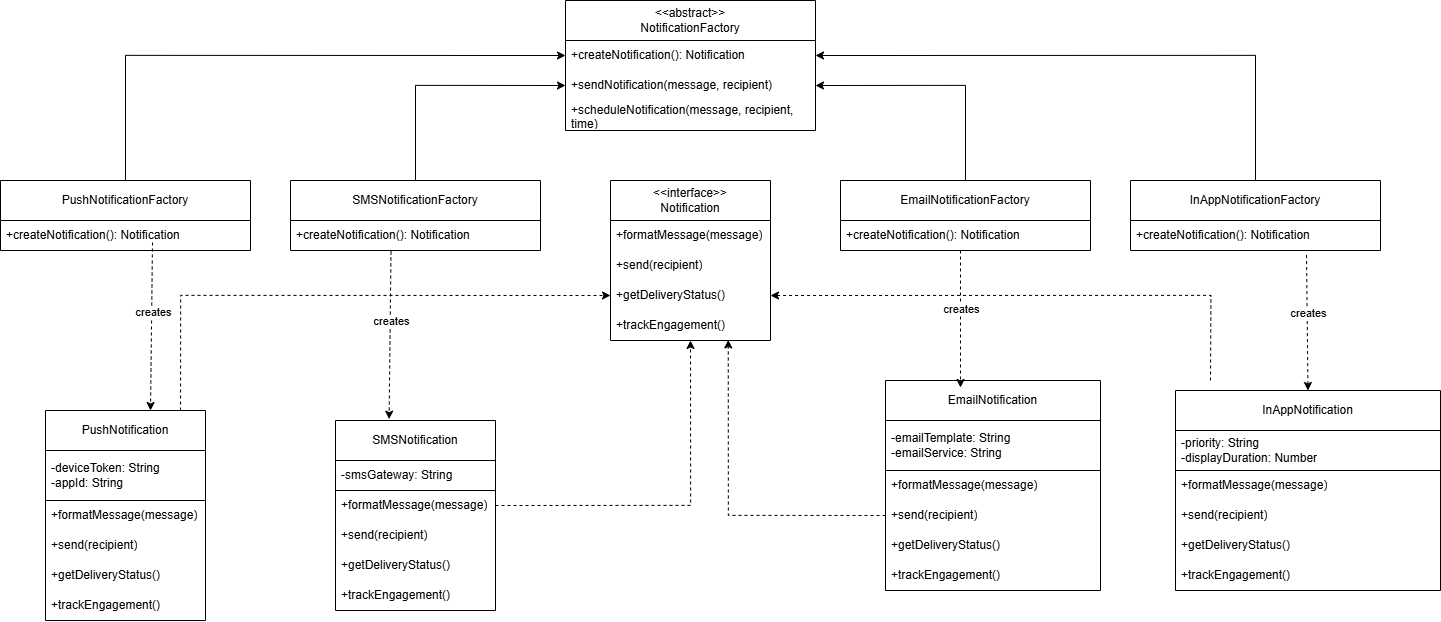

The diagram above was exported from draw.io. Its source (the exported page's mxGraphModel, read from the mxfile embedded in the PNG):
<mxGraphModel dx="2353" dy="1566" grid="1" gridSize="10" guides="1" tooltips="1" connect="1" arrows="1" fold="1" page="1" pageScale="1" pageWidth="850" pageHeight="1100" background="#ffffff" math="0" shadow="0">
  <root>
    <mxCell id="0" />
    <mxCell id="1" parent="0" />
    <mxCell id="zJJLJRI7q39Lyt2p37dD-1" value="&amp;lt;&amp;lt;abstract&amp;gt;&amp;gt;&lt;div&gt;NotificationFactory&lt;/div&gt;" style="swimlane;fontStyle=0;childLayout=stackLayout;horizontal=1;startSize=40;horizontalStack=0;resizeParent=1;resizeParentMax=0;resizeLast=0;collapsible=1;marginBottom=0;whiteSpace=wrap;html=1;" vertex="1" parent="1">
      <mxGeometry x="195" y="180" width="250" height="130" as="geometry" />
    </mxCell>
    <mxCell id="zJJLJRI7q39Lyt2p37dD-2" value="+createNotification(): Notification" style="text;strokeColor=none;fillColor=none;align=left;verticalAlign=middle;spacingLeft=4;spacingRight=4;overflow=hidden;points=[[0,0.5],[1,0.5]];portConstraint=eastwest;rotatable=0;whiteSpace=wrap;html=1;" vertex="1" parent="zJJLJRI7q39Lyt2p37dD-1">
      <mxGeometry y="40" width="250" height="30" as="geometry" />
    </mxCell>
    <mxCell id="zJJLJRI7q39Lyt2p37dD-3" value="+sendNotification(message, recipient)" style="text;strokeColor=none;fillColor=none;align=left;verticalAlign=middle;spacingLeft=4;spacingRight=4;overflow=hidden;points=[[0,0.5],[1,0.5]];portConstraint=eastwest;rotatable=0;whiteSpace=wrap;html=1;" vertex="1" parent="zJJLJRI7q39Lyt2p37dD-1">
      <mxGeometry y="70" width="250" height="30" as="geometry" />
    </mxCell>
    <mxCell id="zJJLJRI7q39Lyt2p37dD-4" value="+scheduleNotification(message, recipient, time)" style="text;strokeColor=none;fillColor=none;align=left;verticalAlign=middle;spacingLeft=4;spacingRight=4;overflow=hidden;points=[[0,0.5],[1,0.5]];portConstraint=eastwest;rotatable=0;whiteSpace=wrap;html=1;" vertex="1" parent="zJJLJRI7q39Lyt2p37dD-1">
      <mxGeometry y="100" width="250" height="30" as="geometry" />
    </mxCell>
    <mxCell id="zJJLJRI7q39Lyt2p37dD-5" style="edgeStyle=orthogonalEdgeStyle;rounded=0;orthogonalLoop=1;jettySize=auto;html=1;entryX=0;entryY=0.5;entryDx=0;entryDy=0;" edge="1" parent="1" source="zJJLJRI7q39Lyt2p37dD-6" target="zJJLJRI7q39Lyt2p37dD-2">
      <mxGeometry relative="1" as="geometry" />
    </mxCell>
    <mxCell id="zJJLJRI7q39Lyt2p37dD-6" value="&lt;div&gt;PushNotificationFactory&lt;/div&gt;" style="swimlane;fontStyle=0;childLayout=stackLayout;horizontal=1;startSize=40;horizontalStack=0;resizeParent=1;resizeParentMax=0;resizeLast=0;collapsible=1;marginBottom=0;whiteSpace=wrap;html=1;" vertex="1" parent="1">
      <mxGeometry x="-370" y="360" width="250" height="70" as="geometry" />
    </mxCell>
    <mxCell id="zJJLJRI7q39Lyt2p37dD-7" value="+createNotification(): Notification" style="text;strokeColor=none;fillColor=none;align=left;verticalAlign=middle;spacingLeft=4;spacingRight=4;overflow=hidden;points=[[0,0.5],[1,0.5]];portConstraint=eastwest;rotatable=0;whiteSpace=wrap;html=1;" vertex="1" parent="zJJLJRI7q39Lyt2p37dD-6">
      <mxGeometry y="40" width="250" height="30" as="geometry" />
    </mxCell>
    <mxCell id="zJJLJRI7q39Lyt2p37dD-8" style="edgeStyle=orthogonalEdgeStyle;rounded=0;orthogonalLoop=1;jettySize=auto;html=1;entryX=0;entryY=0.5;entryDx=0;entryDy=0;" edge="1" parent="1" source="zJJLJRI7q39Lyt2p37dD-9" target="zJJLJRI7q39Lyt2p37dD-3">
      <mxGeometry relative="1" as="geometry" />
    </mxCell>
    <mxCell id="zJJLJRI7q39Lyt2p37dD-9" value="SMSNotificationFactory" style="swimlane;fontStyle=0;childLayout=stackLayout;horizontal=1;startSize=40;horizontalStack=0;resizeParent=1;resizeParentMax=0;resizeLast=0;collapsible=1;marginBottom=0;whiteSpace=wrap;html=1;" vertex="1" parent="1">
      <mxGeometry x="-80" y="360" width="250" height="70" as="geometry" />
    </mxCell>
    <mxCell id="zJJLJRI7q39Lyt2p37dD-10" value="+createNotification(): Notification" style="text;strokeColor=none;fillColor=none;align=left;verticalAlign=middle;spacingLeft=4;spacingRight=4;overflow=hidden;points=[[0,0.5],[1,0.5]];portConstraint=eastwest;rotatable=0;whiteSpace=wrap;html=1;" vertex="1" parent="zJJLJRI7q39Lyt2p37dD-9">
      <mxGeometry y="40" width="250" height="30" as="geometry" />
    </mxCell>
    <mxCell id="zJJLJRI7q39Lyt2p37dD-11" value="&amp;lt;&amp;lt;interface&amp;gt;&amp;gt;&lt;div&gt;Notification&lt;/div&gt;" style="swimlane;fontStyle=0;childLayout=stackLayout;horizontal=1;startSize=40;horizontalStack=0;resizeParent=1;resizeParentMax=0;resizeLast=0;collapsible=1;marginBottom=0;whiteSpace=wrap;html=1;" vertex="1" parent="1">
      <mxGeometry x="240" y="360" width="160" height="160" as="geometry" />
    </mxCell>
    <mxCell id="zJJLJRI7q39Lyt2p37dD-12" value="+formatMessage(message)" style="text;strokeColor=none;fillColor=none;align=left;verticalAlign=middle;spacingLeft=4;spacingRight=4;overflow=hidden;points=[[0,0.5],[1,0.5]];portConstraint=eastwest;rotatable=0;whiteSpace=wrap;html=1;" vertex="1" parent="zJJLJRI7q39Lyt2p37dD-11">
      <mxGeometry y="40" width="160" height="30" as="geometry" />
    </mxCell>
    <mxCell id="zJJLJRI7q39Lyt2p37dD-13" value="+send(recipient)" style="text;strokeColor=none;fillColor=none;align=left;verticalAlign=middle;spacingLeft=4;spacingRight=4;overflow=hidden;points=[[0,0.5],[1,0.5]];portConstraint=eastwest;rotatable=0;whiteSpace=wrap;html=1;" vertex="1" parent="zJJLJRI7q39Lyt2p37dD-11">
      <mxGeometry y="70" width="160" height="30" as="geometry" />
    </mxCell>
    <mxCell id="zJJLJRI7q39Lyt2p37dD-14" value="+getDeliveryStatus()" style="text;strokeColor=none;fillColor=none;align=left;verticalAlign=middle;spacingLeft=4;spacingRight=4;overflow=hidden;points=[[0,0.5],[1,0.5]];portConstraint=eastwest;rotatable=0;whiteSpace=wrap;html=1;" vertex="1" parent="zJJLJRI7q39Lyt2p37dD-11">
      <mxGeometry y="100" width="160" height="30" as="geometry" />
    </mxCell>
    <mxCell id="zJJLJRI7q39Lyt2p37dD-15" value="+trackEngagement()" style="text;strokeColor=none;fillColor=none;align=left;verticalAlign=middle;spacingLeft=4;spacingRight=4;overflow=hidden;points=[[0,0.5],[1,0.5]];portConstraint=eastwest;rotatable=0;whiteSpace=wrap;html=1;" vertex="1" parent="zJJLJRI7q39Lyt2p37dD-11">
      <mxGeometry y="130" width="160" height="30" as="geometry" />
    </mxCell>
    <mxCell id="zJJLJRI7q39Lyt2p37dD-16" style="edgeStyle=orthogonalEdgeStyle;rounded=0;orthogonalLoop=1;jettySize=auto;html=1;entryX=1;entryY=0.5;entryDx=0;entryDy=0;" edge="1" parent="1" source="zJJLJRI7q39Lyt2p37dD-17" target="zJJLJRI7q39Lyt2p37dD-3">
      <mxGeometry relative="1" as="geometry" />
    </mxCell>
    <mxCell id="zJJLJRI7q39Lyt2p37dD-17" value="EmailNotificationFactory" style="swimlane;fontStyle=0;childLayout=stackLayout;horizontal=1;startSize=40;horizontalStack=0;resizeParent=1;resizeParentMax=0;resizeLast=0;collapsible=1;marginBottom=0;whiteSpace=wrap;html=1;" vertex="1" parent="1">
      <mxGeometry x="470" y="360" width="250" height="70" as="geometry" />
    </mxCell>
    <mxCell id="zJJLJRI7q39Lyt2p37dD-18" value="+createNotification(): Notification" style="text;strokeColor=none;fillColor=none;align=left;verticalAlign=middle;spacingLeft=4;spacingRight=4;overflow=hidden;points=[[0,0.5],[1,0.5]];portConstraint=eastwest;rotatable=0;whiteSpace=wrap;html=1;" vertex="1" parent="zJJLJRI7q39Lyt2p37dD-17">
      <mxGeometry y="40" width="250" height="30" as="geometry" />
    </mxCell>
    <mxCell id="zJJLJRI7q39Lyt2p37dD-19" style="edgeStyle=orthogonalEdgeStyle;rounded=0;orthogonalLoop=1;jettySize=auto;html=1;entryX=1;entryY=0.5;entryDx=0;entryDy=0;" edge="1" parent="1" source="zJJLJRI7q39Lyt2p37dD-20" target="zJJLJRI7q39Lyt2p37dD-2">
      <mxGeometry relative="1" as="geometry" />
    </mxCell>
    <mxCell id="zJJLJRI7q39Lyt2p37dD-20" value="InAppNotificationFactory" style="swimlane;fontStyle=0;childLayout=stackLayout;horizontal=1;startSize=40;horizontalStack=0;resizeParent=1;resizeParentMax=0;resizeLast=0;collapsible=1;marginBottom=0;whiteSpace=wrap;html=1;" vertex="1" parent="1">
      <mxGeometry x="760" y="360" width="250" height="70" as="geometry" />
    </mxCell>
    <mxCell id="zJJLJRI7q39Lyt2p37dD-21" value="+createNotification(): Notification" style="text;strokeColor=none;fillColor=none;align=left;verticalAlign=middle;spacingLeft=4;spacingRight=4;overflow=hidden;points=[[0,0.5],[1,0.5]];portConstraint=eastwest;rotatable=0;whiteSpace=wrap;html=1;" vertex="1" parent="zJJLJRI7q39Lyt2p37dD-20">
      <mxGeometry y="40" width="250" height="30" as="geometry" />
    </mxCell>
    <mxCell id="zJJLJRI7q39Lyt2p37dD-22" style="edgeStyle=orthogonalEdgeStyle;rounded=0;orthogonalLoop=1;jettySize=auto;html=1;entryX=1;entryY=0.5;entryDx=0;entryDy=0;dashed=1;" edge="1" parent="1" target="zJJLJRI7q39Lyt2p37dD-14">
      <mxGeometry relative="1" as="geometry">
        <mxPoint x="840" y="560" as="sourcePoint" />
      </mxGeometry>
    </mxCell>
    <mxCell id="zJJLJRI7q39Lyt2p37dD-23" value="InAppNotification" style="swimlane;fontStyle=0;childLayout=stackLayout;horizontal=1;startSize=40;horizontalStack=0;resizeParent=1;resizeParentMax=0;resizeLast=0;collapsible=1;marginBottom=0;whiteSpace=wrap;html=1;" vertex="1" parent="1">
      <mxGeometry x="805" y="570" width="265" height="200" as="geometry" />
    </mxCell>
    <mxCell id="zJJLJRI7q39Lyt2p37dD-24" value="-priority: String&lt;div&gt;-displayDuration: Number&lt;/div&gt;" style="text;strokeColor=default;fillColor=none;align=left;verticalAlign=middle;spacingLeft=4;spacingRight=4;overflow=hidden;points=[[0,0.5],[1,0.5]];portConstraint=eastwest;rotatable=0;whiteSpace=wrap;html=1;" vertex="1" parent="zJJLJRI7q39Lyt2p37dD-23">
      <mxGeometry y="40" width="265" height="40" as="geometry" />
    </mxCell>
    <mxCell id="zJJLJRI7q39Lyt2p37dD-25" value="+formatMessage(message)" style="text;strokeColor=none;fillColor=none;align=left;verticalAlign=middle;spacingLeft=4;spacingRight=4;overflow=hidden;points=[[0,0.5],[1,0.5]];portConstraint=eastwest;rotatable=0;whiteSpace=wrap;html=1;" vertex="1" parent="zJJLJRI7q39Lyt2p37dD-23">
      <mxGeometry y="80" width="265" height="30" as="geometry" />
    </mxCell>
    <mxCell id="zJJLJRI7q39Lyt2p37dD-26" value="+send(recipient)" style="text;strokeColor=none;fillColor=none;align=left;verticalAlign=middle;spacingLeft=4;spacingRight=4;overflow=hidden;points=[[0,0.5],[1,0.5]];portConstraint=eastwest;rotatable=0;whiteSpace=wrap;html=1;" vertex="1" parent="zJJLJRI7q39Lyt2p37dD-23">
      <mxGeometry y="110" width="265" height="30" as="geometry" />
    </mxCell>
    <mxCell id="zJJLJRI7q39Lyt2p37dD-27" value="+getDeliveryStatus()" style="text;strokeColor=none;fillColor=none;align=left;verticalAlign=middle;spacingLeft=4;spacingRight=4;overflow=hidden;points=[[0,0.5],[1,0.5]];portConstraint=eastwest;rotatable=0;whiteSpace=wrap;html=1;" vertex="1" parent="zJJLJRI7q39Lyt2p37dD-23">
      <mxGeometry y="140" width="265" height="30" as="geometry" />
    </mxCell>
    <mxCell id="zJJLJRI7q39Lyt2p37dD-28" value="+trackEngagement()" style="text;strokeColor=none;fillColor=none;align=left;verticalAlign=middle;spacingLeft=4;spacingRight=4;overflow=hidden;points=[[0,0.5],[1,0.5]];portConstraint=eastwest;rotatable=0;whiteSpace=wrap;html=1;" vertex="1" parent="zJJLJRI7q39Lyt2p37dD-23">
      <mxGeometry y="170" width="265" height="30" as="geometry" />
    </mxCell>
    <mxCell id="zJJLJRI7q39Lyt2p37dD-29" value="EmailNotification" style="swimlane;fontStyle=0;childLayout=stackLayout;horizontal=1;startSize=40;horizontalStack=0;resizeParent=1;resizeParentMax=0;resizeLast=0;collapsible=1;marginBottom=0;whiteSpace=wrap;html=1;" vertex="1" parent="1">
      <mxGeometry x="515" y="560" width="215" height="210" as="geometry" />
    </mxCell>
    <mxCell id="zJJLJRI7q39Lyt2p37dD-30" value="-emailTemplate: String&lt;div&gt;-emailService: String&lt;/div&gt;" style="text;strokeColor=default;fillColor=none;align=left;verticalAlign=middle;spacingLeft=4;spacingRight=4;overflow=hidden;points=[[0,0.5],[1,0.5]];portConstraint=eastwest;rotatable=0;whiteSpace=wrap;html=1;" vertex="1" parent="zJJLJRI7q39Lyt2p37dD-29">
      <mxGeometry y="40" width="215" height="50" as="geometry" />
    </mxCell>
    <mxCell id="zJJLJRI7q39Lyt2p37dD-31" value="+formatMessage(message)" style="text;strokeColor=none;fillColor=none;align=left;verticalAlign=middle;spacingLeft=4;spacingRight=4;overflow=hidden;points=[[0,0.5],[1,0.5]];portConstraint=eastwest;rotatable=0;whiteSpace=wrap;html=1;" vertex="1" parent="zJJLJRI7q39Lyt2p37dD-29">
      <mxGeometry y="90" width="215" height="30" as="geometry" />
    </mxCell>
    <mxCell id="zJJLJRI7q39Lyt2p37dD-33" value="+send(recipient)" style="text;strokeColor=none;fillColor=none;align=left;verticalAlign=middle;spacingLeft=4;spacingRight=4;overflow=hidden;points=[[0,0.5],[1,0.5]];portConstraint=eastwest;rotatable=0;whiteSpace=wrap;html=1;" vertex="1" parent="zJJLJRI7q39Lyt2p37dD-29">
      <mxGeometry y="120" width="215" height="30" as="geometry" />
    </mxCell>
    <mxCell id="zJJLJRI7q39Lyt2p37dD-34" value="+getDeliveryStatus()" style="text;strokeColor=none;fillColor=none;align=left;verticalAlign=middle;spacingLeft=4;spacingRight=4;overflow=hidden;points=[[0,0.5],[1,0.5]];portConstraint=eastwest;rotatable=0;whiteSpace=wrap;html=1;" vertex="1" parent="zJJLJRI7q39Lyt2p37dD-29">
      <mxGeometry y="150" width="215" height="30" as="geometry" />
    </mxCell>
    <mxCell id="zJJLJRI7q39Lyt2p37dD-35" value="+trackEngagement()" style="text;strokeColor=none;fillColor=none;align=left;verticalAlign=middle;spacingLeft=4;spacingRight=4;overflow=hidden;points=[[0,0.5],[1,0.5]];portConstraint=eastwest;rotatable=0;whiteSpace=wrap;html=1;" vertex="1" parent="zJJLJRI7q39Lyt2p37dD-29">
      <mxGeometry y="180" width="215" height="30" as="geometry" />
    </mxCell>
    <mxCell id="zJJLJRI7q39Lyt2p37dD-36" value="SMSNotification" style="swimlane;fontStyle=0;childLayout=stackLayout;horizontal=1;startSize=40;horizontalStack=0;resizeParent=1;resizeParentMax=0;resizeLast=0;collapsible=1;marginBottom=0;whiteSpace=wrap;html=1;" vertex="1" parent="1">
      <mxGeometry x="-35" y="600" width="160" height="190" as="geometry" />
    </mxCell>
    <mxCell id="zJJLJRI7q39Lyt2p37dD-37" value="-smsGateway: String" style="text;strokeColor=default;fillColor=none;align=left;verticalAlign=middle;spacingLeft=4;spacingRight=4;overflow=hidden;points=[[0,0.5],[1,0.5]];portConstraint=eastwest;rotatable=0;whiteSpace=wrap;html=1;" vertex="1" parent="zJJLJRI7q39Lyt2p37dD-36">
      <mxGeometry y="40" width="160" height="30" as="geometry" />
    </mxCell>
    <mxCell id="zJJLJRI7q39Lyt2p37dD-38" value="+formatMessage(message)" style="text;strokeColor=none;fillColor=none;align=left;verticalAlign=middle;spacingLeft=4;spacingRight=4;overflow=hidden;points=[[0,0.5],[1,0.5]];portConstraint=eastwest;rotatable=0;whiteSpace=wrap;html=1;" vertex="1" parent="zJJLJRI7q39Lyt2p37dD-36">
      <mxGeometry y="70" width="160" height="30" as="geometry" />
    </mxCell>
    <mxCell id="zJJLJRI7q39Lyt2p37dD-39" value="+send(recipient)" style="text;strokeColor=none;fillColor=none;align=left;verticalAlign=middle;spacingLeft=4;spacingRight=4;overflow=hidden;points=[[0,0.5],[1,0.5]];portConstraint=eastwest;rotatable=0;whiteSpace=wrap;html=1;" vertex="1" parent="zJJLJRI7q39Lyt2p37dD-36">
      <mxGeometry y="100" width="160" height="30" as="geometry" />
    </mxCell>
    <mxCell id="zJJLJRI7q39Lyt2p37dD-40" value="+getDeliveryStatus()" style="text;strokeColor=none;fillColor=none;align=left;verticalAlign=middle;spacingLeft=4;spacingRight=4;overflow=hidden;points=[[0,0.5],[1,0.5]];portConstraint=eastwest;rotatable=0;whiteSpace=wrap;html=1;" vertex="1" parent="zJJLJRI7q39Lyt2p37dD-36">
      <mxGeometry y="130" width="160" height="30" as="geometry" />
    </mxCell>
    <mxCell id="zJJLJRI7q39Lyt2p37dD-41" value="+trackEngagement()" style="text;strokeColor=none;fillColor=none;align=left;verticalAlign=middle;spacingLeft=4;spacingRight=4;overflow=hidden;points=[[0,0.5],[1,0.5]];portConstraint=eastwest;rotatable=0;whiteSpace=wrap;html=1;" vertex="1" parent="zJJLJRI7q39Lyt2p37dD-36">
      <mxGeometry y="160" width="160" height="30" as="geometry" />
    </mxCell>
    <mxCell id="zJJLJRI7q39Lyt2p37dD-42" style="edgeStyle=orthogonalEdgeStyle;rounded=0;orthogonalLoop=1;jettySize=auto;html=1;entryX=0;entryY=0.5;entryDx=0;entryDy=0;exitX=0.844;exitY=0;exitDx=0;exitDy=0;exitPerimeter=0;dashed=1;" edge="1" parent="1" source="zJJLJRI7q39Lyt2p37dD-43" target="zJJLJRI7q39Lyt2p37dD-14">
      <mxGeometry relative="1" as="geometry" />
    </mxCell>
    <mxCell id="zJJLJRI7q39Lyt2p37dD-43" value="PushNotification" style="swimlane;fontStyle=0;childLayout=stackLayout;horizontal=1;startSize=40;horizontalStack=0;resizeParent=1;resizeParentMax=0;resizeLast=0;collapsible=1;marginBottom=0;whiteSpace=wrap;html=1;" vertex="1" parent="1">
      <mxGeometry x="-325" y="590" width="160" height="210" as="geometry" />
    </mxCell>
    <mxCell id="zJJLJRI7q39Lyt2p37dD-44" value="-deviceToken: String&lt;div&gt;-appId: String&lt;/div&gt;" style="text;strokeColor=default;fillColor=none;align=left;verticalAlign=middle;spacingLeft=4;spacingRight=4;overflow=hidden;points=[[0,0.5],[1,0.5]];portConstraint=eastwest;rotatable=0;whiteSpace=wrap;html=1;" vertex="1" parent="zJJLJRI7q39Lyt2p37dD-43">
      <mxGeometry y="40" width="160" height="50" as="geometry" />
    </mxCell>
    <mxCell id="zJJLJRI7q39Lyt2p37dD-45" value="+formatMessage(message)" style="text;strokeColor=none;fillColor=none;align=left;verticalAlign=middle;spacingLeft=4;spacingRight=4;overflow=hidden;points=[[0,0.5],[1,0.5]];portConstraint=eastwest;rotatable=0;whiteSpace=wrap;html=1;" vertex="1" parent="zJJLJRI7q39Lyt2p37dD-43">
      <mxGeometry y="90" width="160" height="30" as="geometry" />
    </mxCell>
    <mxCell id="zJJLJRI7q39Lyt2p37dD-46" value="+send(recipient)" style="text;strokeColor=none;fillColor=none;align=left;verticalAlign=middle;spacingLeft=4;spacingRight=4;overflow=hidden;points=[[0,0.5],[1,0.5]];portConstraint=eastwest;rotatable=0;whiteSpace=wrap;html=1;" vertex="1" parent="zJJLJRI7q39Lyt2p37dD-43">
      <mxGeometry y="120" width="160" height="30" as="geometry" />
    </mxCell>
    <mxCell id="zJJLJRI7q39Lyt2p37dD-47" value="+getDeliveryStatus()" style="text;strokeColor=none;fillColor=none;align=left;verticalAlign=middle;spacingLeft=4;spacingRight=4;overflow=hidden;points=[[0,0.5],[1,0.5]];portConstraint=eastwest;rotatable=0;whiteSpace=wrap;html=1;" vertex="1" parent="zJJLJRI7q39Lyt2p37dD-43">
      <mxGeometry y="150" width="160" height="30" as="geometry" />
    </mxCell>
    <mxCell id="zJJLJRI7q39Lyt2p37dD-48" value="+trackEngagement()" style="text;strokeColor=none;fillColor=none;align=left;verticalAlign=middle;spacingLeft=4;spacingRight=4;overflow=hidden;points=[[0,0.5],[1,0.5]];portConstraint=eastwest;rotatable=0;whiteSpace=wrap;html=1;" vertex="1" parent="zJJLJRI7q39Lyt2p37dD-43">
      <mxGeometry y="180" width="160" height="30" as="geometry" />
    </mxCell>
    <mxCell id="zJJLJRI7q39Lyt2p37dD-49" value="" style="endArrow=classic;html=1;rounded=0;entryX=0.5;entryY=0;entryDx=0;entryDy=0;dashed=1;exitX=0.704;exitY=1.153;exitDx=0;exitDy=0;exitPerimeter=0;" edge="1" parent="1" source="zJJLJRI7q39Lyt2p37dD-21" target="zJJLJRI7q39Lyt2p37dD-23">
      <mxGeometry width="50" height="50" relative="1" as="geometry">
        <mxPoint x="885" y="433" as="sourcePoint" />
        <mxPoint x="740" y="560" as="targetPoint" />
      </mxGeometry>
    </mxCell>
    <mxCell id="zJJLJRI7q39Lyt2p37dD-50" value="creates" style="edgeLabel;html=1;align=center;verticalAlign=middle;resizable=0;points=[];" vertex="1" connectable="0" parent="zJJLJRI7q39Lyt2p37dD-49">
      <mxGeometry x="-0.1739" relative="1" as="geometry">
        <mxPoint as="offset" />
      </mxGeometry>
    </mxCell>
    <mxCell id="zJJLJRI7q39Lyt2p37dD-51" value="" style="endArrow=classic;html=1;rounded=0;entryX=0.5;entryY=0;entryDx=0;entryDy=0;dashed=1;" edge="1" parent="1">
      <mxGeometry width="50" height="50" relative="1" as="geometry">
        <mxPoint x="590" y="430" as="sourcePoint" />
        <mxPoint x="590" y="567" as="targetPoint" />
      </mxGeometry>
    </mxCell>
    <mxCell id="zJJLJRI7q39Lyt2p37dD-52" value="creates" style="edgeLabel;html=1;align=center;verticalAlign=middle;resizable=0;points=[];" vertex="1" connectable="0" parent="zJJLJRI7q39Lyt2p37dD-51">
      <mxGeometry x="-0.1739" relative="1" as="geometry">
        <mxPoint as="offset" />
      </mxGeometry>
    </mxCell>
    <mxCell id="zJJLJRI7q39Lyt2p37dD-53" value="" style="endArrow=classic;html=1;rounded=0;entryX=0.335;entryY=-0.007;entryDx=0;entryDy=0;dashed=1;exitX=0.402;exitY=1.033;exitDx=0;exitDy=0;exitPerimeter=0;entryPerimeter=0;" edge="1" parent="1" source="zJJLJRI7q39Lyt2p37dD-10" target="zJJLJRI7q39Lyt2p37dD-36">
      <mxGeometry width="50" height="50" relative="1" as="geometry">
        <mxPoint x="20.000000000000114" y="453" as="sourcePoint" />
        <mxPoint x="20.000000000000114" y="590" as="targetPoint" />
      </mxGeometry>
    </mxCell>
    <mxCell id="zJJLJRI7q39Lyt2p37dD-54" value="creates" style="edgeLabel;html=1;align=center;verticalAlign=middle;resizable=0;points=[];" vertex="1" connectable="0" parent="zJJLJRI7q39Lyt2p37dD-53">
      <mxGeometry x="-0.1739" relative="1" as="geometry">
        <mxPoint as="offset" />
      </mxGeometry>
    </mxCell>
    <mxCell id="zJJLJRI7q39Lyt2p37dD-55" value="" style="endArrow=classic;html=1;rounded=0;entryX=0.335;entryY=-0.007;entryDx=0;entryDy=0;dashed=1;exitX=0.402;exitY=1.033;exitDx=0;exitDy=0;exitPerimeter=0;entryPerimeter=0;" edge="1" parent="1">
      <mxGeometry width="50" height="50" relative="1" as="geometry">
        <mxPoint x="-218" y="422" as="sourcePoint" />
        <mxPoint x="-220" y="590" as="targetPoint" />
      </mxGeometry>
    </mxCell>
    <mxCell id="zJJLJRI7q39Lyt2p37dD-56" value="creates" style="edgeLabel;html=1;align=center;verticalAlign=middle;resizable=0;points=[];" vertex="1" connectable="0" parent="zJJLJRI7q39Lyt2p37dD-55">
      <mxGeometry x="-0.1739" relative="1" as="geometry">
        <mxPoint as="offset" />
      </mxGeometry>
    </mxCell>
    <mxCell id="zJJLJRI7q39Lyt2p37dD-57" style="edgeStyle=orthogonalEdgeStyle;rounded=0;orthogonalLoop=1;jettySize=auto;html=1;exitX=1;exitY=0.5;exitDx=0;exitDy=0;entryX=0.5;entryY=1;entryDx=0;entryDy=0;entryPerimeter=0;dashed=1;" edge="1" parent="1" source="zJJLJRI7q39Lyt2p37dD-38" target="zJJLJRI7q39Lyt2p37dD-15">
      <mxGeometry relative="1" as="geometry" />
    </mxCell>
    <mxCell id="zJJLJRI7q39Lyt2p37dD-32" style="edgeStyle=orthogonalEdgeStyle;rounded=0;orthogonalLoop=1;jettySize=auto;html=1;exitX=0;exitY=0.5;exitDx=0;exitDy=0;dashed=1;entryX=0.736;entryY=0.981;entryDx=0;entryDy=0;entryPerimeter=0;" edge="1" parent="1" source="zJJLJRI7q39Lyt2p37dD-33" target="zJJLJRI7q39Lyt2p37dD-15">
      <mxGeometry relative="1" as="geometry">
        <mxPoint x="340" y="530" as="targetPoint" />
      </mxGeometry>
    </mxCell>
  </root>
</mxGraphModel>